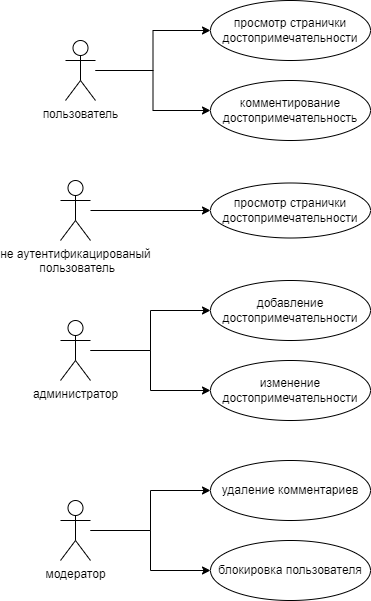

The diagram above was exported from draw.io. Its source (the exported page's mxGraphModel, read from the mxfile embedded in the PNG):
<mxGraphModel dx="1434" dy="790" grid="1" gridSize="10" guides="1" tooltips="1" connect="1" arrows="1" fold="1" page="1" pageScale="1" pageWidth="850" pageHeight="1100" background="none" math="0" shadow="0">
  <root>
    <mxCell id="0" />
    <mxCell id="1" parent="0" />
    <mxCell id="5d2195bd80daf111-38" style="edgeStyle=orthogonalEdgeStyle;rounded=0;html=1;dashed=1;labelBackgroundColor=none;startFill=0;endArrow=open;endFill=0;endSize=10;fontFamily=Verdana;fontSize=10;" parent="1" edge="1">
      <mxGeometry relative="1" as="geometry">
        <Array as="points">
          <mxPoint x="590" y="721" />
        </Array>
        <mxPoint x="590" y="823" as="targetPoint" />
      </mxGeometry>
    </mxCell>
    <mxCell id="5d2195bd80daf111-40" style="edgeStyle=orthogonalEdgeStyle;rounded=0;html=1;dashed=1;labelBackgroundColor=none;startFill=0;endArrow=open;endFill=0;endSize=10;fontFamily=Verdana;fontSize=10;" parent="1" edge="1">
      <mxGeometry relative="1" as="geometry">
        <Array as="points" />
        <mxPoint x="730" y="814" as="sourcePoint" />
      </mxGeometry>
    </mxCell>
    <mxCell id="5d2195bd80daf111-39" style="edgeStyle=orthogonalEdgeStyle;rounded=0;html=1;dashed=1;labelBackgroundColor=none;startFill=0;endArrow=open;endFill=0;endSize=10;fontFamily=Verdana;fontSize=10;" parent="1" edge="1">
      <mxGeometry relative="1" as="geometry">
        <mxPoint x="730" y="948" as="sourcePoint" />
      </mxGeometry>
    </mxCell>
    <mxCell id="5d2195bd80daf111-41" style="edgeStyle=orthogonalEdgeStyle;rounded=0;html=1;dashed=1;labelBackgroundColor=none;startFill=0;endArrow=open;endFill=0;endSize=10;fontFamily=Verdana;fontSize=10;" parent="1" edge="1">
      <mxGeometry relative="1" as="geometry">
        <Array as="points" />
        <mxPoint x="730" y="603" as="sourcePoint" />
      </mxGeometry>
    </mxCell>
    <mxCell id="5d2195bd80daf111-35" style="edgeStyle=orthogonalEdgeStyle;rounded=0;html=1;dashed=1;labelBackgroundColor=none;startFill=0;endArrow=open;endFill=0;endSize=10;fontFamily=Verdana;fontSize=10;" parent="1" edge="1">
      <mxGeometry relative="1" as="geometry">
        <Array as="points">
          <mxPoint x="545" y="970" />
          <mxPoint x="545" y="970" />
        </Array>
        <mxPoint x="545" y="963" as="sourcePoint" />
      </mxGeometry>
    </mxCell>
    <mxCell id="5d2195bd80daf111-36" style="edgeStyle=orthogonalEdgeStyle;rounded=0;html=1;dashed=1;labelBackgroundColor=none;startFill=0;endArrow=open;endFill=0;endSize=10;fontFamily=Verdana;fontSize=10;" parent="1" edge="1">
      <mxGeometry relative="1" as="geometry">
        <Array as="points">
          <mxPoint x="550" y="520" />
        </Array>
        <mxPoint x="490" y="520" as="targetPoint" />
      </mxGeometry>
    </mxCell>
    <mxCell id="5d2195bd80daf111-34" style="edgeStyle=orthogonalEdgeStyle;rounded=0;html=1;dashed=1;labelBackgroundColor=none;startFill=0;endArrow=open;endFill=0;endSize=10;fontFamily=Verdana;fontSize=10;" parent="1" edge="1">
      <mxGeometry relative="1" as="geometry">
        <Array as="points">
          <mxPoint x="410" y="1029" />
          <mxPoint x="410" y="1029" />
        </Array>
        <mxPoint x="380" y="1029" as="sourcePoint" />
      </mxGeometry>
    </mxCell>
    <mxCell id="5d2195bd80daf111-21" style="edgeStyle=orthogonalEdgeStyle;rounded=0;html=1;labelBackgroundColor=none;startFill=0;endArrow=open;endFill=0;endSize=10;fontFamily=Verdana;fontSize=10;dashed=1;" parent="1" edge="1">
      <mxGeometry relative="1" as="geometry">
        <mxPoint x="250" y="157" as="sourcePoint" />
      </mxGeometry>
    </mxCell>
    <mxCell id="5d2195bd80daf111-22" style="edgeStyle=orthogonalEdgeStyle;rounded=0;html=1;exitX=1;exitY=0.75;dashed=1;labelBackgroundColor=none;startFill=0;endArrow=open;endFill=0;endSize=10;fontFamily=Verdana;fontSize=10;" parent="1" edge="1">
      <mxGeometry relative="1" as="geometry">
        <Array as="points">
          <mxPoint x="530" y="192" />
          <mxPoint x="530" y="142" />
        </Array>
        <mxPoint x="250" y="192" as="sourcePoint" />
      </mxGeometry>
    </mxCell>
    <mxCell id="5d2195bd80daf111-27" style="edgeStyle=orthogonalEdgeStyle;rounded=0;html=1;exitX=1;exitY=0.75;dashed=1;labelBackgroundColor=none;startFill=0;endArrow=open;endFill=0;endSize=10;fontFamily=Verdana;fontSize=10;" parent="1" edge="1">
      <mxGeometry relative="1" as="geometry">
        <Array as="points">
          <mxPoint x="320" y="375" />
          <mxPoint x="320" y="440" />
        </Array>
        <mxPoint x="250" y="375" as="sourcePoint" />
      </mxGeometry>
    </mxCell>
    <mxCell id="5d2195bd80daf111-28" style="edgeStyle=orthogonalEdgeStyle;rounded=0;html=1;dashed=1;labelBackgroundColor=none;startFill=0;endArrow=open;endFill=0;endSize=10;fontFamily=Verdana;fontSize=10;" parent="1" edge="1">
      <mxGeometry relative="1" as="geometry">
        <Array as="points">
          <mxPoint x="320" y="490" />
          <mxPoint x="320" y="460" />
        </Array>
        <mxPoint x="250" y="490" as="sourcePoint" />
      </mxGeometry>
    </mxCell>
    <mxCell id="5d2195bd80daf111-29" style="edgeStyle=orthogonalEdgeStyle;rounded=0;html=1;dashed=1;labelBackgroundColor=none;startFill=0;endArrow=open;endFill=0;endSize=10;fontFamily=Verdana;fontSize=10;" parent="1" edge="1">
      <mxGeometry relative="1" as="geometry">
        <mxPoint x="250" y="520" as="sourcePoint" />
      </mxGeometry>
    </mxCell>
    <mxCell id="5d2195bd80daf111-30" style="edgeStyle=orthogonalEdgeStyle;rounded=0;html=1;dashed=1;labelBackgroundColor=none;startFill=0;endArrow=open;endFill=0;endSize=10;fontFamily=Verdana;fontSize=10;" parent="1" edge="1">
      <mxGeometry relative="1" as="geometry">
        <Array as="points">
          <mxPoint x="300" y="580" />
          <mxPoint x="300" y="642" />
        </Array>
        <mxPoint x="250" y="580" as="sourcePoint" />
      </mxGeometry>
    </mxCell>
    <mxCell id="5d2195bd80daf111-31" style="edgeStyle=orthogonalEdgeStyle;rounded=0;html=1;dashed=1;labelBackgroundColor=none;startFill=0;endArrow=open;endFill=0;endSize=10;fontFamily=Verdana;fontSize=10;" parent="1" edge="1">
      <mxGeometry relative="1" as="geometry">
        <Array as="points">
          <mxPoint x="350" y="560" />
          <mxPoint x="350" y="560" />
        </Array>
        <mxPoint x="250" y="560" as="sourcePoint" />
      </mxGeometry>
    </mxCell>
    <mxCell id="5d2195bd80daf111-32" style="edgeStyle=orthogonalEdgeStyle;rounded=0;html=1;dashed=1;labelBackgroundColor=none;startFill=0;endArrow=open;endFill=0;endSize=10;fontFamily=Verdana;fontSize=10;" parent="1" edge="1">
      <mxGeometry relative="1" as="geometry">
        <Array as="points">
          <mxPoint x="170" y="780" />
        </Array>
        <mxPoint x="170" y="590" as="sourcePoint" />
      </mxGeometry>
    </mxCell>
    <mxCell id="5d2195bd80daf111-33" style="edgeStyle=orthogonalEdgeStyle;rounded=0;html=1;dashed=1;labelBackgroundColor=none;startFill=0;endArrow=open;endFill=0;endSize=10;fontFamily=Verdana;fontSize=10;" parent="1" edge="1">
      <mxGeometry relative="1" as="geometry">
        <Array as="points">
          <mxPoint x="140" y="978" />
        </Array>
        <mxPoint x="140" y="590" as="sourcePoint" />
      </mxGeometry>
    </mxCell>
    <mxCell id="5d2195bd80daf111-37" style="edgeStyle=orthogonalEdgeStyle;rounded=0;html=1;dashed=1;labelBackgroundColor=none;startFill=0;endArrow=open;endFill=0;endSize=10;fontFamily=Verdana;fontSize=10;" parent="1" edge="1">
      <mxGeometry relative="1" as="geometry">
        <Array as="points">
          <mxPoint x="570" y="590" />
        </Array>
        <mxPoint x="650" y="590" as="sourcePoint" />
      </mxGeometry>
    </mxCell>
    <mxCell id="R0JLzK3LMoYmgq3ZJDJZ-14" style="edgeStyle=orthogonalEdgeStyle;rounded=0;orthogonalLoop=1;jettySize=auto;html=1;entryX=0;entryY=0.5;entryDx=0;entryDy=0;" parent="1" source="R0JLzK3LMoYmgq3ZJDJZ-1" target="R0JLzK3LMoYmgq3ZJDJZ-5" edge="1">
      <mxGeometry relative="1" as="geometry" />
    </mxCell>
    <mxCell id="R0JLzK3LMoYmgq3ZJDJZ-15" style="edgeStyle=orthogonalEdgeStyle;rounded=0;orthogonalLoop=1;jettySize=auto;html=1;entryX=0;entryY=0.5;entryDx=0;entryDy=0;" parent="1" source="R0JLzK3LMoYmgq3ZJDJZ-1" target="R0JLzK3LMoYmgq3ZJDJZ-6" edge="1">
      <mxGeometry relative="1" as="geometry" />
    </mxCell>
    <mxCell id="R0JLzK3LMoYmgq3ZJDJZ-1" value="пользователь&lt;br&gt;" style="shape=umlActor;verticalLabelPosition=bottom;verticalAlign=top;html=1;outlineConnect=0;" parent="1" vertex="1">
      <mxGeometry x="85" y="40" width="30" height="60" as="geometry" />
    </mxCell>
    <mxCell id="R0JLzK3LMoYmgq3ZJDJZ-16" style="edgeStyle=orthogonalEdgeStyle;rounded=0;orthogonalLoop=1;jettySize=auto;html=1;entryX=0;entryY=0.5;entryDx=0;entryDy=0;" parent="1" source="R0JLzK3LMoYmgq3ZJDJZ-2" target="R0JLzK3LMoYmgq3ZJDJZ-8" edge="1">
      <mxGeometry relative="1" as="geometry" />
    </mxCell>
    <mxCell id="R0JLzK3LMoYmgq3ZJDJZ-17" style="edgeStyle=orthogonalEdgeStyle;rounded=0;orthogonalLoop=1;jettySize=auto;html=1;entryX=0;entryY=0.5;entryDx=0;entryDy=0;" parent="1" source="R0JLzK3LMoYmgq3ZJDJZ-2" target="R0JLzK3LMoYmgq3ZJDJZ-9" edge="1">
      <mxGeometry relative="1" as="geometry" />
    </mxCell>
    <mxCell id="R0JLzK3LMoYmgq3ZJDJZ-2" value="администратор" style="shape=umlActor;verticalLabelPosition=bottom;verticalAlign=top;html=1;outlineConnect=0;" parent="1" vertex="1">
      <mxGeometry x="80" y="320" width="30" height="60" as="geometry" />
    </mxCell>
    <mxCell id="R0JLzK3LMoYmgq3ZJDJZ-18" style="edgeStyle=orthogonalEdgeStyle;rounded=0;orthogonalLoop=1;jettySize=auto;html=1;entryX=0;entryY=0.5;entryDx=0;entryDy=0;" parent="1" source="R0JLzK3LMoYmgq3ZJDJZ-3" target="R0JLzK3LMoYmgq3ZJDJZ-10" edge="1">
      <mxGeometry relative="1" as="geometry" />
    </mxCell>
    <mxCell id="R0JLzK3LMoYmgq3ZJDJZ-19" style="edgeStyle=orthogonalEdgeStyle;rounded=0;orthogonalLoop=1;jettySize=auto;html=1;entryX=0;entryY=0.5;entryDx=0;entryDy=0;" parent="1" source="R0JLzK3LMoYmgq3ZJDJZ-3" target="R0JLzK3LMoYmgq3ZJDJZ-11" edge="1">
      <mxGeometry relative="1" as="geometry" />
    </mxCell>
    <mxCell id="R0JLzK3LMoYmgq3ZJDJZ-3" value="модератор" style="shape=umlActor;verticalLabelPosition=bottom;verticalAlign=top;html=1;outlineConnect=0;" parent="1" vertex="1">
      <mxGeometry x="80" y="500" width="30" height="60" as="geometry" />
    </mxCell>
    <mxCell id="R0JLzK3LMoYmgq3ZJDJZ-20" style="edgeStyle=orthogonalEdgeStyle;rounded=0;orthogonalLoop=1;jettySize=auto;html=1;entryX=0;entryY=0.5;entryDx=0;entryDy=0;" parent="1" source="R0JLzK3LMoYmgq3ZJDJZ-4" target="R0JLzK3LMoYmgq3ZJDJZ-13" edge="1">
      <mxGeometry relative="1" as="geometry" />
    </mxCell>
    <mxCell id="R0JLzK3LMoYmgq3ZJDJZ-4" value="не аутентификацированый&lt;br&gt;&amp;nbsp;пользователь" style="shape=umlActor;verticalLabelPosition=bottom;verticalAlign=top;html=1;outlineConnect=0;" parent="1" vertex="1">
      <mxGeometry x="80" y="180" width="30" height="60" as="geometry" />
    </mxCell>
    <mxCell id="R0JLzK3LMoYmgq3ZJDJZ-5" value="просмотр странички достопримечательности" style="ellipse;whiteSpace=wrap;html=1;" parent="1" vertex="1">
      <mxGeometry x="230" width="160" height="60" as="geometry" />
    </mxCell>
    <mxCell id="R0JLzK3LMoYmgq3ZJDJZ-6" value="комментирование достопримечательность" style="ellipse;whiteSpace=wrap;html=1;" parent="1" vertex="1">
      <mxGeometry x="230" y="80" width="160" height="60" as="geometry" />
    </mxCell>
    <mxCell id="R0JLzK3LMoYmgq3ZJDJZ-8" value="добавление достопримечательности" style="ellipse;whiteSpace=wrap;html=1;" parent="1" vertex="1">
      <mxGeometry x="230" y="280" width="160" height="60" as="geometry" />
    </mxCell>
    <mxCell id="R0JLzK3LMoYmgq3ZJDJZ-9" value="изменение достопримечательности" style="ellipse;whiteSpace=wrap;html=1;" parent="1" vertex="1">
      <mxGeometry x="230" y="360" width="160" height="60" as="geometry" />
    </mxCell>
    <mxCell id="R0JLzK3LMoYmgq3ZJDJZ-10" value="удаление комментариев" style="ellipse;whiteSpace=wrap;html=1;" parent="1" vertex="1">
      <mxGeometry x="230" y="460" width="160" height="60" as="geometry" />
    </mxCell>
    <mxCell id="R0JLzK3LMoYmgq3ZJDJZ-11" value="блокировка пользователя" style="ellipse;whiteSpace=wrap;html=1;" parent="1" vertex="1">
      <mxGeometry x="230" y="540" width="160" height="60" as="geometry" />
    </mxCell>
    <mxCell id="R0JLzK3LMoYmgq3ZJDJZ-13" value="просмотр странички достопримечательности" style="ellipse;whiteSpace=wrap;html=1;" parent="1" vertex="1">
      <mxGeometry x="230" y="182.5" width="160" height="55" as="geometry" />
    </mxCell>
  </root>
</mxGraphModel>